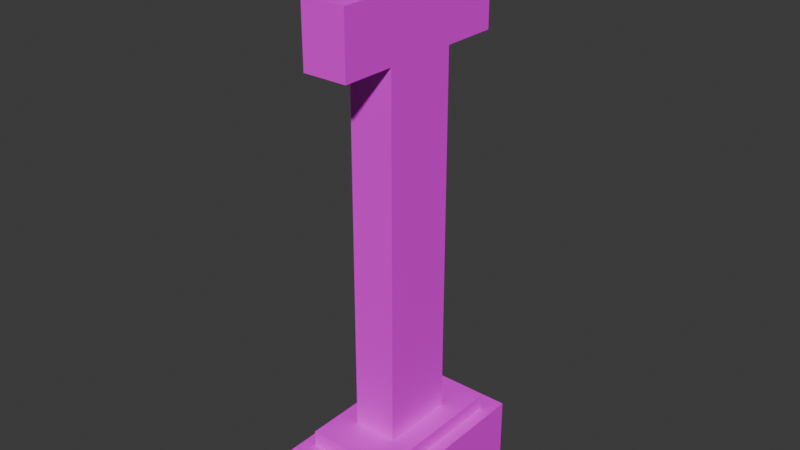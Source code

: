 # Source: grob5koncana.blend  (saved by Blender 4.5.91; exported with 4.5.12 LTS)
import bpy
from mathutils import Matrix  # noqa: F401  (used for matrix-valued properties, if any)

bpy.ops.wm.read_factory_settings(use_empty=True)
scene = bpy.context.scene
scene.name = 'Scene'

# ---- collections
col_collection = bpy.data.collections.new('Collection'); scene.collection.children.link(col_collection)

# ---- images (referenced by path relative to the original .blend; pixels are not part of the script)
import os
ASSET_DIR = os.environ.get("B2B_ASSET_DIR", "")  # directory of the original .blend (textures are referenced by path, not embedded)
HERE = os.path.dirname(os.path.abspath(__file__))  # packed textures are extracted next to this script under _unpacked/

def load_image(name, relpath, width, height, colorspace="sRGB"):
    """Load a texture the original file referenced (path relative to the .blend, or extracted next to this script)."""
    p = next((c for c in (os.path.join(HERE, relpath), os.path.join(ASSET_DIR, relpath)) if relpath and os.path.exists(c)), "")
    if p:
        img = bpy.data.images.load(p, check_existing=True)
        img.name = name
    else:  # same state as the original file: an image datablock whose file is absent (Cycles renders it pink)
        img = bpy.data.images.new(name, width, height)
        img.source = "FILE"
        img.filepath = "//" + (relpath or name)
    img.colorspace_settings.name = colorspace
    return img
img_kri__jpg = load_image('križ.jpg', 'križ.jpg', 1024, 1024, 'sRGB')
img_ozadje_jpg = load_image('OZADJE.jpg', 'OZADJE.jpg', 1024, 1024, 'sRGB')

# ---- materials (node trees are filled in below, after node groups)
mat_material_001 = bpy.data.materials.new('Material.001')
mat_material_002 = bpy.data.materials.new('Material.002')

# ---- material node trees
mat_material_001.use_nodes = True; mat_material_001.node_tree.nodes.clear()
_N = mat_material_001.node_tree.nodes; _L = mat_material_001.node_tree.links
n0 = _N.new('ShaderNodeBsdfPrincipled'); n0.name = 'Principled BSDF'; n0.location = (-200, 100)
n1 = _N.new('ShaderNodeOutputMaterial'); n1.name = 'Material Output'; n1.location = (200, 100)
n2 = _N.new('ShaderNodeTexImage'); n2.name = 'Image Texture'; n2.location = (-490, 80)
n2.image = img_kri__jpg
_L.new(n0.outputs[0], n1.inputs[0])
_L.new(n2.outputs[0], n0.inputs[0])
n1.is_active_output = True
mat_material_002.use_nodes = True; mat_material_002.node_tree.nodes.clear()
_N = mat_material_002.node_tree.nodes; _L = mat_material_002.node_tree.links
n0 = _N.new('ShaderNodeBsdfPrincipled'); n0.name = 'Principled BSDF'; n0.location = (-200, 100)
n1 = _N.new('ShaderNodeOutputMaterial'); n1.name = 'Material Output'; n1.location = (200, 100)
n2 = _N.new('ShaderNodeTexImage'); n2.name = 'Image Texture'; n2.location = (-490, 80)
n2.image = img_ozadje_jpg
_L.new(n0.outputs[0], n1.inputs[0])
_L.new(n2.outputs[0], n0.inputs[0])
n1.is_active_output = True

# ---- world
world_world = bpy.data.worlds.new('World'); scene.world = world_world
world_world.use_nodes = True; world_world.node_tree.nodes.clear()
_N = world_world.node_tree.nodes; _L = world_world.node_tree.links
n0 = _N.new('ShaderNodeOutputWorld'); n0.name = 'World Output'; n0.location = (200, 100)
n1 = _N.new('ShaderNodeBackground'); n1.name = 'Background'; n1.location = (-200, 100)
n1.inputs[0].default_value = (0.05088, 0.05088, 0.05088, 1.0)
_L.new(n1.outputs[0], n0.inputs[0])
n0.is_active_output = True
world_world.color = (0.05088, 0.05088, 0.05088)
world_world.sun_shadow_jitter_overblur = 0.0

# ---- meshes
me_cube_001 = bpy.data.meshes.new('Cube.001')
me_cube_001.from_pydata([(-1.0, -1.0, -1.0), (-0.7807, -0.7807, 1.0), (-1.0, 1.0, -1.0), (-0.7807, 0.7807, 1.0), (1.0, -1.0, -1.0), (0.7807, -0.7807, 1.0), (1.0, 1.0, -1.0), (0.7807, 0.7807, 1.0), (-1.0, -1.0, 1.0), (-1.0, 1.0, 1.0), (1.0, 1.0, 1.0), (1.0, -1.0, 1.0), (-0.3956, -0.3956, 1.497), (-0.3956, 0.3956, 1.497), (0.3956, 0.3956, 1.497), (0.3956, -0.3956, 1.497), (-0.7807, -0.7807, 1.497), (-0.7807, 0.7807, 1.497), (0.7807, 0.7807, 1.497), (0.7807, -0.7807, 1.497), (-0.3956, -0.3956, 17.19), (-0.3956, 0.3956, 17.19), (0.3956, 0.3956, 17.19), (0.3956, -0.3956, 17.19), (0.0, 0.3956, 1.497), (0.0, 0.3956, 17.19), (0.3956, 0.3956, 9.345), (-0.3956, 0.3956, 9.345), (0.0, 0.3956, 9.345), (0.1978, 0.3956, 1.497), (0.1978, 0.3956, 17.19), (0.3956, 0.3956, 13.27), (-0.3956, 0.3956, 5.421), (-0.1978, 0.3956, 1.497), (-0.1978, 0.3956, 17.19), (0.3956, 0.3956, 5.421), (-0.3956, 0.3956, 13.27), (0.0, 0.3956, 13.27), (0.0, 0.3956, 5.421), (0.1978, 0.3956, 9.345), (-0.1978, 0.3956, 9.345), (-0.1978, 0.3956, 5.421), (0.1978, 0.3956, 5.421), (0.1978, 0.3956, 13.27), (-0.1978, 0.3956, 13.27), (0.2967, 0.3956, 1.497), (0.2967, 0.3956, 17.19), (0.3956, 0.3956, 15.23), (-0.3956, 0.3956, 3.459), (-0.0989, 0.3956, 1.497), (-0.0989, 0.3956, 17.19), (0.3956, 0.3956, 7.383), (-0.3956, 0.3956, 11.31), (0.0, 0.3956, 15.23), (0.0, 0.3956, 7.383), (0.2967, 0.3956, 9.345), (-0.0989, 0.3956, 9.345), (0.0989, 0.3956, 1.497), (0.0989, 0.3956, 17.19), (0.3956, 0.3956, 11.31), (-0.3956, 0.3956, 7.383), (-0.2967, 0.3956, 1.497), (-0.2967, 0.3956, 17.19), (0.3956, 0.3956, 3.459), (-0.3956, 0.3956, 15.23), (0.0, 0.3956, 11.31), (0.0, 0.3956, 3.459), (0.0989, 0.3956, 9.345), (-0.2967, 0.3956, 9.345), (-0.1978, 0.3956, 7.383), (-0.1978, 0.3956, 3.459), (-0.0989, 0.3956, 5.421), (-0.2967, 0.3956, 5.421), (0.1978, 0.3956, 7.383), (0.1978, 0.3956, 3.459), (0.2967, 0.3956, 5.421), (0.0989, 0.3956, 5.421), (0.1978, 0.3956, 15.23), (0.1978, 0.3956, 11.31), (0.2967, 0.3956, 13.27), (0.0989, 0.3956, 13.27), (-0.1978, 0.3956, 15.23), (-0.1978, 0.3956, 11.31), (-0.0989, 0.3956, 13.27), (-0.2967, 0.3956, 13.27), (-0.2967, 0.3956, 11.31), (-0.0989, 0.3956, 11.31), (-0.0989, 0.3956, 15.23), (0.0989, 0.3956, 11.31), (0.2967, 0.3956, 11.31), (0.2967, 0.3956, 15.23), (0.0989, 0.3956, 3.459), (0.2967, 0.3956, 3.459), (0.2967, 0.3956, 7.383), (-0.2967, 0.3956, 3.459), (-0.0989, 0.3956, 3.459), (-0.0989, 0.3956, 7.383), (-0.2967, 0.3956, 7.383), (0.0989, 0.3956, 7.383), (0.0989, 0.3956, 15.23), (-0.2967, 0.3956, 15.23), (-0.3956, 0.9869, 15.23), (-0.3956, 0.9869, 13.27), (0.2967, 0.9869, 13.27), (0.3956, 0.9869, 13.27), (0.0989, 0.9869, 13.27), (0.1978, 0.9869, 13.27), (-0.0989, 0.9869, 13.27), (0.0, 0.9869, 13.27), (-0.2967, 0.9869, 13.27), (-0.1978, 0.9869, 13.27), (0.3956, 0.9869, 15.23), (0.0, 0.9869, 15.23), (0.1978, 0.9869, 15.23), (-0.1978, 0.9869, 15.23), (-0.0989, 0.9869, 15.23), (0.2967, 0.9869, 15.23), (0.0989, 0.9869, 15.23), (-0.2967, 0.9869, 15.23), (0.0, -0.3956, 1.497), (0.0, -0.3956, 17.19), (0.3956, -0.3956, 9.345), (-0.3956, -0.3956, 9.345), (0.0, -0.3956, 9.345), (-0.1978, -0.3956, 1.497), (-0.1978, -0.3956, 17.19), (0.3956, -0.3956, 5.421), (-0.3956, -0.3956, 13.27), (0.1978, -0.3956, 1.497), (0.1978, -0.3956, 17.19), (0.3956, -0.3956, 13.27), (-0.3956, -0.3956, 5.421), (0.0, -0.3956, 13.27), (0.0, -0.3956, 5.421), (-0.1978, -0.3956, 9.345), (0.1978, -0.3956, 9.345), (0.1978, -0.3956, 5.421), (-0.1978, -0.3956, 5.421), (-0.1978, -0.3956, 13.27), (0.1978, -0.3956, 13.27), (-0.2967, -0.3956, 1.497), (-0.2967, -0.3956, 17.19), (0.3956, -0.3956, 3.459), (-0.3956, -0.3956, 15.23), (0.0989, -0.3956, 1.497), (0.0989, -0.3956, 17.19), (0.3956, -0.3956, 11.31), (-0.3956, -0.3956, 7.383), (0.0, -0.3956, 15.23), (0.0, -0.3956, 7.383), (-0.2967, -0.3956, 9.345), (0.0989, -0.3956, 9.345), (-0.0989, -0.3956, 1.497), (-0.0989, -0.3956, 17.19), (0.3956, -0.3956, 7.383), (-0.3956, -0.3956, 11.31), (0.2967, -0.3956, 1.497), (0.2967, -0.3956, 17.19), (0.3956, -0.3956, 15.23), (-0.3956, -0.3956, 3.459), (0.0, -0.3956, 11.31), (0.0, -0.3956, 3.459), (-0.0989, -0.3956, 9.345), (0.2967, -0.3956, 9.345), (0.1978, -0.3956, 7.383), (0.1978, -0.3956, 3.459), (0.0989, -0.3956, 5.421), (0.2967, -0.3956, 5.421), (-0.1978, -0.3956, 7.383), (-0.1978, -0.3956, 3.459), (-0.2967, -0.3956, 5.421), (-0.0989, -0.3956, 5.421), (-0.1978, -0.3956, 15.23), (-0.1978, -0.3956, 11.31), (-0.2967, -0.3956, 13.27), (-0.0989, -0.3956, 13.27), (0.1978, -0.3956, 15.23), (0.1978, -0.3956, 11.31), (0.0989, -0.3956, 13.27), (0.2967, -0.3956, 13.27), (0.2967, -0.3956, 11.31), (0.0989, -0.3956, 11.31), (0.0989, -0.3956, 15.23), (-0.0989, -0.3956, 11.31), (-0.2967, -0.3956, 11.31), (-0.2967, -0.3956, 15.23), (-0.0989, -0.3956, 3.459), (-0.2967, -0.3956, 3.459), (-0.2967, -0.3956, 7.383), (0.2967, -0.3956, 3.459), (0.0989, -0.3956, 3.459), (0.0989, -0.3956, 7.383), (0.2967, -0.3956, 7.383), (-0.0989, -0.3956, 7.383), (-0.0989, -0.3956, 15.23), (0.2967, -0.3956, 15.23), (0.3956, -0.9597, 15.23), (0.3956, -0.9597, 13.27), (-0.2967, -0.9597, 13.27), (-0.3956, -0.9597, 13.27), (-0.0989, -0.9597, 13.27), (-0.1978, -0.9597, 13.27), (0.0989, -0.9597, 13.27), (0.0, -0.9597, 13.27), (0.2967, -0.9597, 13.27), (0.1978, -0.9597, 13.27), (-0.3956, -0.9597, 15.23), (0.0, -0.9597, 15.23), (-0.1978, -0.9597, 15.23), (0.1978, -0.9597, 15.23), (0.0989, -0.9597, 15.23), (-0.2967, -0.9597, 15.23), (-0.0989, -0.9597, 15.23), (0.2967, -0.9597, 15.23)], [], [(0, 8, 9, 2), (2, 9, 10, 6), (6, 10, 11, 4), (4, 11, 8, 0), (2, 6, 4, 0), (1, 5, 19, 16), (1, 3, 9, 8), (3, 7, 10, 9), (7, 5, 11, 10), (5, 1, 8, 11), (15, 14, 63, 35, 51, 26, 59, 31, 47, 22, 23, 158, 130, 146, 121, 154, 126, 142), (7, 3, 17, 18), (5, 7, 18, 19), (3, 1, 16, 17), (12, 13, 17, 16), (13, 61, 33, 49, 24, 57, 29, 45, 14, 18, 17), (14, 15, 19, 18), (15, 156, 128, 144, 119, 152, 124, 140, 12, 16, 19), (22, 46, 30, 58, 25, 50, 34, 62, 21, 20, 141, 125, 153, 120, 145, 129, 157, 23), (13, 12, 159, 131, 147, 122, 155, 127, 143, 20, 21, 64, 36, 52, 27, 60, 32, 48), (195, 158, 23, 157), (100, 64, 21, 62), (99, 53, 25, 58), (98, 54, 28, 67), (97, 60, 27, 68), (96, 69, 40, 56), (95, 70, 41, 71), (94, 48, 32, 72), (93, 73, 39, 55), (92, 74, 42, 75), (91, 66, 38, 76), (90, 77, 30, 46), (89, 78, 43, 79), (88, 65, 37, 80), (87, 81, 34, 50), (86, 82, 44, 83), (85, 52, 36, 84), (82, 85, 84, 44), (40, 68, 85, 82), (68, 27, 52, 85), (65, 86, 83, 37), (28, 56, 86, 65), (56, 40, 82, 86), (53, 87, 50, 25), (64, 100, 118, 101), (81, 87, 115, 114), (78, 88, 80, 43), (39, 67, 88, 78), (67, 28, 65, 88), (59, 89, 79, 31), (26, 55, 89, 59), (55, 39, 78, 89), (47, 90, 46, 22), (44, 84, 109, 110), (100, 81, 114, 118), (74, 91, 76, 42), (29, 57, 91, 74), (57, 24, 66, 91), (63, 92, 75, 35), (14, 45, 92, 63), (45, 29, 74, 92), (51, 93, 55, 26), (35, 75, 93, 51), (75, 42, 73, 93), (70, 94, 72, 41), (33, 61, 94, 70), (61, 13, 48, 94), (66, 95, 71, 38), (24, 49, 95, 66), (49, 33, 70, 95), (54, 96, 56, 28), (38, 71, 96, 54), (71, 41, 69, 96), (69, 97, 68, 40), (41, 72, 97, 69), (72, 32, 60, 97), (73, 98, 67, 39), (42, 76, 98, 73), (76, 38, 54, 98), (77, 99, 58, 30), (87, 53, 112, 115), (80, 37, 108, 105), (81, 100, 62, 34), (37, 83, 107, 108), (79, 43, 106, 103), (108, 107, 115, 112), (107, 110, 114, 115), (104, 103, 116, 111), (103, 106, 113, 116), (106, 105, 117, 113), (105, 108, 112, 117), (110, 109, 118, 114), (109, 102, 101, 118), (83, 44, 110, 107), (36, 64, 101, 102), (31, 79, 103, 104), (99, 77, 113, 117), (47, 31, 104, 111), (84, 36, 102, 109), (43, 80, 105, 106), (53, 99, 117, 112), (90, 47, 111, 116), (77, 90, 116, 113), (194, 148, 120, 153), (193, 149, 123, 162), (192, 154, 121, 163), (191, 164, 135, 151), (190, 165, 136, 166), (189, 142, 126, 167), (188, 168, 134, 150), (187, 169, 137, 170), (186, 161, 133, 171), (185, 172, 125, 141), (184, 173, 138, 174), (183, 160, 132, 175), (182, 176, 129, 145), (181, 177, 139, 178), (180, 146, 130, 179), (177, 180, 179, 139), (135, 163, 180, 177), (163, 121, 146, 180), (160, 181, 178, 132), (123, 151, 181, 160), (151, 135, 177, 181), (148, 182, 145, 120), (175, 132, 203, 200), (132, 178, 202, 203), (173, 183, 175, 138), (134, 162, 183, 173), (162, 123, 160, 183), (155, 184, 174, 127), (122, 150, 184, 155), (150, 134, 173, 184), (143, 185, 141, 20), (174, 138, 201, 198), (172, 185, 211, 208), (169, 186, 171, 137), (124, 152, 186, 169), (152, 119, 161, 186), (159, 187, 170, 131), (12, 140, 187, 159), (140, 124, 169, 187), (147, 188, 150, 122), (131, 170, 188, 147), (170, 137, 168, 188), (165, 189, 167, 136), (128, 156, 189, 165), (156, 15, 142, 189), (161, 190, 166, 133), (119, 144, 190, 161), (144, 128, 165, 190), (149, 191, 151, 123), (133, 166, 191, 149), (166, 136, 164, 191), (164, 192, 163, 135), (136, 167, 192, 164), (167, 126, 154, 192), (168, 193, 162, 134), (137, 171, 193, 168), (171, 133, 149, 193), (172, 194, 153, 125), (143, 127, 199, 206), (185, 143, 206, 211), (176, 195, 157, 129), (148, 194, 212, 207), (138, 175, 200, 201), (203, 202, 210, 207), (202, 205, 209, 210), (199, 198, 211, 206), (198, 201, 208, 211), (201, 200, 212, 208), (200, 203, 207, 212), (205, 204, 213, 209), (204, 197, 196, 213), (182, 148, 207, 210), (195, 176, 209, 213), (139, 179, 204, 205), (176, 182, 210, 209), (158, 195, 213, 196), (130, 158, 196, 197), (178, 139, 205, 202), (127, 174, 198, 199), (194, 172, 208, 212), (179, 130, 197, 204)])
me_cube_001.polygons.foreach_set('material_index', [0, 0, 0, 0, 0, 0, 0, 0, 0, 0, 0, 0, 0, 0, 0, 0, 0, 0, 1, 1, 1, 1, 1, 1, 1, 1, 1, 1, 1, 1, 1, 1, 1, 1, 1, 1, 1, 1, 1, 1, 1, 1, 1, 1, 1, 1, 1, 1, 1, 1, 1, 1, 1, 0, 1, 1, 1, 1, 1, 1, 1, 1, 1, 1, 1, 1, 1, 1, 1, 1, 1, 1, 1, 1, 1, 1, 1, 1, 1, 1, 1, 0, 1, 0, 0, 1, 1, 1, 1, 1, 1, 1, 1, 0, 1, 0, 1, 0, 0, 0, 1, 1, 1, 1, 1, 1, 1, 1, 1, 1, 1, 1, 1, 1, 1, 1, 1, 1, 1, 1, 1, 1, 1, 1, 1, 0, 0, 1, 1, 1, 1, 1, 1, 1, 0, 1, 1, 1, 1, 1, 1, 1, 1, 1, 1, 1, 1, 1, 1, 1, 1, 1, 1, 1, 1, 1, 1, 1, 1, 1, 1, 1, 1, 1, 1, 0, 1, 1, 1, 1, 1, 1, 1, 1, 1, 1, 0, 1, 1, 0, 0, 0, 1, 0])
_uv = me_cube_001.uv_layers.new(name='UVMap')
_uv.uv.foreach_set('vector', [0.7115, 0.1342, 0.7088, 0.1944, 0.5955, 0.1916, 0.5983, 0.1314, 0.621, 0.1346, 0.7198, 0.1346, 0.7198, 0.2334, 0.621, 0.2334, 0.72, 0.1347, 0.7299, 0.2997, 0.2478, 0.2913, 0.246, 0.1164, 0.6329, 0.1412, 0.7208, 0.1412, 0.7208, 0.2291, 0.6329, 0.2291, 0.125, 0.5, 0.375, 0.5, 0.375, 0.75, 0.125, 0.75, 0.4302, 0.4862, 0.5589, 0.484, 0.5599, 0.5138, 0.4311, 0.516, 0.5283, 0.939, 0.5283, 0.8872, 0.5356, 0.8799, 0.5356, 0.9463, 0.5283, 0.8872, 0.4765, 0.8872, 0.4692, 0.8799, 0.5356, 0.8799, 0.4765, 0.8872, 0.4765, 0.939, 0.4692, 0.9463, 0.4692, 0.8799, 0.4765, 0.939, 0.5283, 0.939, 0.5356, 0.9463, 0.4692, 0.9463, 0.4232, 0.5292, 0.5558, 0.5311, 0.5596, 0.5733, 0.5606, 0.6168, 0.5621, 0.6534, 0.5642, 0.6905, 0.5657, 0.7325, 0.5657, 0.7796, 0.5667, 0.8796, 0.5706, 0.9836, 0.4319, 0.9882, 0.4302, 0.8826, 0.4281, 0.7812, 0.4288, 0.7323, 0.4283, 0.6896, 0.4273, 0.6529, 0.4263, 0.6163, 0.4258, 0.574, 0.5559, 0.5167, 0.4208, 0.5146, 0.4217, 0.4833, 0.5567, 0.4854, 0.2728, 0.2689, 0.6899, 0.2811, 0.6906, 0.3093, 0.2743, 0.2965, 0.5523, 0.5158, 0.4244, 0.5138, 0.4252, 0.4842, 0.5532, 0.4862, 0.559, 0.5286, 0.4229, 0.528, 0.385, 0.4785, 0.6029, 0.4814, 0.4191, 0.5293, 0.4172, 0.5307, 0.4153, 0.5322, 0.4134, 0.5336, 0.4115, 0.5351, 0.4096, 0.5366, 0.4077, 0.538, 0.4058, 0.5395, 0.4039, 0.5409, 0.3549, 0.5088, 0.3827, 0.4794, 0.5584, 0.5297, 0.4221, 0.5278, 0.3857, 0.4779, 0.6044, 0.4804, 0.4212, 0.528, 0.4189, 0.5296, 0.4167, 0.5313, 0.4144, 0.5329, 0.4121, 0.5346, 0.4098, 0.5362, 0.4075, 0.5379, 0.4052, 0.5395, 0.4029, 0.5412, 0.3548, 0.5094, 0.3825, 0.4789, 0.7006, 0.5756, 0.7129, 0.5756, 0.7253, 0.5756, 0.7376, 0.5756, 0.75, 0.5756, 0.7624, 0.5756, 0.7747, 0.5756, 0.7871, 0.5756, 0.7994, 0.5756, 0.7994, 0.6744, 0.7871, 0.6744, 0.7747, 0.6744, 0.7624, 0.6744, 0.75, 0.6744, 0.7376, 0.6744, 0.7253, 0.6744, 0.7129, 0.6744, 0.7005, 0.6744, 0.05173, 4.124e-05, 0.1209, 4.125e-05, 0.1209, 0.125, 0.1209, 0.25, 0.1209, 0.375, 0.1209, 0.5, 0.1209, 0.625, 0.1209, 0.75, 0.1209, 0.875, 0.1209, 1.0, 0.05173, 1.0, 0.05173, 0.875, 0.05173, 0.75, 0.05173, 0.625, 0.05173, 0.5, 0.05173, 0.375, 0.05173, 0.25, 0.05173, 0.125, 0.4842, 7.436e-05, 0.5533, 7.436e-05, 0.5533, 0.9999, 0.4842, 0.9999, 0.4842, 7.436e-05, 0.5533, 7.436e-05, 0.5533, 0.9999, 0.4842, 0.9999, 0.2076, 7.436e-05, 0.2767, 7.436e-05, 0.2767, 0.9999, 0.2076, 0.9999, 0.03461, 0.5, 0.04614, 0.5, 0.04614, 0.6667, 0.03461, 0.6667, 0.08072, 0.5, 0.09225, 0.5, 0.09225, 0.6667, 0.08072, 0.6667, 0.05767, 0.5, 0.0692, 0.5, 0.0692, 0.6667, 0.05767, 0.6667, 0.05767, 0.1667, 0.0692, 0.1667, 0.0692, 0.3333, 0.05767, 0.3333, 0.08072, 0.1667, 0.09225, 0.1667, 0.09225, 0.3333, 0.08072, 0.3333, 0.01156, 0.5, 0.02309, 0.5, 0.02309, 0.6667, 0.01156, 0.6667, 0.01156, 0.1667, 0.02309, 0.1667, 0.02309, 0.3333, 0.01156, 0.3333, 0.03461, 0.1667, 0.04614, 0.1667, 0.04614, 0.3333, 0.03461, 0.3333, 0.06923, 7.436e-05, 0.1384, 7.436e-05, 0.1384, 0.9999, 0.06923, 0.9999, 0.01156, 0.8333, 0.02309, 0.8333, 0.02309, 1.0, 0.01156, 1.0, 0.03461, 0.8333, 0.04614, 0.8333, 0.04614, 1.0, 0.03461, 1.0, 0.3459, 7.436e-05, 0.415, 7.436e-05, 0.415, 0.9999, 0.3459, 0.9999, 0.05767, 0.8333, 0.0692, 0.8333, 0.0692, 1.0, 0.05767, 1.0, 0.08072, 0.8333, 0.09225, 0.8333, 0.09225, 1.0, 0.08072, 1.0, 0.0692, 0.8333, 0.08072, 0.8333, 0.08072, 1.0, 0.0692, 1.0, 0.0692, 0.6667, 0.08072, 0.6667, 0.08072, 0.8333, 0.0692, 0.8333, 0.08072, 0.6667, 0.09225, 0.6667, 0.09225, 0.8333, 0.08072, 0.8333, 0.04614, 0.8333, 0.05767, 0.8333, 0.05767, 1.0, 0.04614, 1.0, 0.04614, 0.6667, 0.05767, 0.6667, 0.05767, 0.8333, 0.04614, 0.8333, 0.05767, 0.6667, 0.0692, 0.6667, 0.0692, 0.8333, 0.05767, 0.8333, 0.2767, 7.436e-05, 0.3459, 7.436e-05, 0.3459, 0.9999, 0.2767, 0.9999, 8.655e-05, 0.9999, 8.655e-05, 0.8749, 0.7473, 0.8749, 0.7473, 0.9999, 8.654e-05, 0.75, 8.653e-05, 0.625, 0.7473, 0.625, 0.7473, 0.75, 0.02309, 0.8333, 0.03461, 0.8333, 0.03461, 1.0, 0.02309, 1.0, 0.02309, 0.6667, 0.03461, 0.6667, 0.03461, 0.8333, 0.02309, 0.8333, 0.03461, 0.6667, 0.04614, 0.6667, 0.04614, 0.8333, 0.03461, 0.8333, 3.049e-05, 0.8333, 0.01156, 0.8333, 0.01156, 1.0, 3.052e-05, 1.0, 3.047e-05, 0.6667, 0.01156, 0.6667, 0.01156, 0.8333, 3.049e-05, 0.8333, 0.01156, 0.6667, 0.02309, 0.6667, 0.02309, 0.8333, 0.01156, 0.8333, 7.439e-05, 7.436e-05, 0.06923, 7.436e-05, 0.06923, 0.9999, 7.439e-05, 0.9999, 0.7747, 0.5756, 0.7871, 0.5756, 0.7871, 0.5756, 0.7747, 0.5756, 8.655e-05, 0.8749, 8.654e-05, 0.75, 0.7473, 0.75, 0.7473, 0.8749, 0.02309, 0.1667, 0.03461, 0.1667, 0.03461, 0.3333, 0.02309, 0.3333, 0.02309, 3.038e-05, 0.03461, 3.037e-05, 0.03461, 0.1667, 0.02309, 0.1667, 0.03461, 3.037e-05, 0.04614, 3.038e-05, 0.04614, 0.1667, 0.03461, 0.1667, 3.039e-05, 0.1667, 0.01156, 0.1667, 0.01156, 0.3333, 3.043e-05, 0.3333, 3.037e-05, 3.038e-05, 0.01156, 3.037e-05, 0.01156, 0.1667, 3.039e-05, 0.1667, 0.01156, 3.037e-05, 0.02309, 3.038e-05, 0.02309, 0.1667, 0.01156, 0.1667, 3.044e-05, 0.5, 0.01156, 0.5, 0.01156, 0.6667, 3.047e-05, 0.6667, 3.043e-05, 0.3333, 0.01156, 0.3333, 0.01156, 0.5, 3.044e-05, 0.5, 0.01156, 0.3333, 0.02309, 0.3333, 0.02309, 0.5, 0.01156, 0.5, 0.0692, 0.1667, 0.08072, 0.1667, 0.08072, 0.3333, 0.0692, 0.3333, 0.0692, 3.037e-05, 0.08072, 3.037e-05, 0.08072, 0.1667, 0.0692, 0.1667, 0.08072, 3.037e-05, 0.09225, 3.037e-05, 0.09225, 0.1667, 0.08072, 0.1667, 0.04614, 0.1667, 0.05767, 0.1667, 0.05767, 0.3333, 0.04614, 0.3333, 0.04614, 3.038e-05, 0.05767, 3.038e-05, 0.05767, 0.1667, 0.04614, 0.1667, 0.05767, 3.038e-05, 0.0692, 3.037e-05, 0.0692, 0.1667, 0.05767, 0.1667, 0.04614, 0.5, 0.05767, 0.5, 0.05767, 0.6667, 0.04614, 0.6667, 0.04614, 0.3333, 0.05767, 0.3333, 0.05767, 0.5, 0.04614, 0.5, 0.05767, 0.3333, 0.0692, 0.3333, 0.0692, 0.5, 0.05767, 0.5, 0.0692, 0.5, 0.08072, 0.5, 0.08072, 0.6667, 0.0692, 0.6667, 0.0692, 0.3333, 0.08072, 0.3333, 0.08072, 0.5, 0.0692, 0.5, 0.08072, 0.3333, 0.09225, 0.3333, 0.09225, 0.5, 0.08072, 0.5, 0.02309, 0.5, 0.03461, 0.5, 0.03461, 0.6667, 0.02309, 0.6667, 0.02309, 0.3333, 0.03461, 0.3333, 0.03461, 0.5, 0.02309, 0.5, 0.03461, 0.3333, 0.04614, 0.3333, 0.04614, 0.5, 0.03461, 0.5, 0.1384, 7.436e-05, 0.2076, 7.436e-05, 0.2076, 0.9999, 0.1384, 0.9999, 8.653e-05, 0.625, 8.653e-05, 0.5, 0.7473, 0.5, 0.7473, 0.625, 0.7376, 0.5756, 0.75, 0.5756, 0.75, 0.5756, 0.7376, 0.5756, 0.415, 7.436e-05, 0.4842, 7.436e-05, 0.4842, 0.9999, 0.415, 0.9999, 0.75, 0.5756, 0.7624, 0.5756, 0.7624, 0.5756, 0.75, 0.5756, 0.7129, 0.5756, 0.7253, 0.5756, 0.7253, 0.5756, 0.7129, 0.5756, 0.2767, 7.484e-05, 0.3459, 7.484e-05, 0.3459, 0.9999, 0.2767, 0.9999, 0.3459, 7.484e-05, 0.415, 7.484e-05, 0.415, 0.9999, 0.3459, 0.9999, 7.439e-05, 7.484e-05, 0.06923, 7.484e-05, 0.06923, 0.9999, 7.439e-05, 0.9999, 0.06923, 7.484e-05, 0.1384, 7.484e-05, 0.1384, 0.9999, 0.06923, 0.9999, 0.1384, 7.484e-05, 0.2076, 7.484e-05, 0.2076, 0.9999, 0.1384, 0.9999, 0.2076, 7.484e-05, 0.2767, 7.484e-05, 0.2767, 0.9999, 0.2076, 0.9999, 0.415, 7.484e-05, 0.4842, 7.484e-05, 0.4842, 0.9999, 0.415, 0.9999, 0.4842, 7.484e-05, 0.5533, 7.484e-05, 0.5533, 0.9999, 0.4842, 0.9999, 0.7624, 0.5756, 0.7747, 0.5756, 0.7747, 0.5756, 0.7624, 0.5756, 0.05173, 0.75, 0.05173, 0.875, 4.125e-05, 0.875, 4.125e-05, 0.75, 0.7006, 0.5756, 0.7129, 0.5756, 0.7129, 0.5756, 0.7006, 0.5756, 8.649e-05, 0.375, 8.648e-05, 0.25, 0.7473, 0.25, 0.7473, 0.375, 0.5667, 0.8796, 0.5657, 0.7796, 0.7056, 0.7796, 0.7082, 0.8754, 0.7871, 0.5756, 0.7994, 0.5756, 0.7994, 0.5756, 0.7871, 0.5756, 0.7253, 0.5756, 0.7376, 0.5756, 0.7376, 0.5756, 0.7253, 0.5756, 8.653e-05, 0.5, 8.649e-05, 0.375, 0.7473, 0.375, 0.7473, 0.5, 8.647e-05, 0.1251, 8.647e-05, 8.643e-05, 0.7473, 8.64e-05, 0.7473, 0.1251, 8.648e-05, 0.25, 8.647e-05, 0.1251, 0.7473, 0.1251, 0.7473, 0.25, 0.2076, 7.436e-05, 0.2767, 7.436e-05, 0.2767, 0.9999, 0.2076, 0.9999, 0.03461, 0.5, 0.04614, 0.5, 0.04614, 0.6667, 0.03461, 0.6667, 0.08072, 0.5, 0.09225, 0.5, 0.09225, 0.6667, 0.08072, 0.6667, 0.05767, 0.5, 0.0692, 0.5, 0.0692, 0.6667, 0.05767, 0.6667, 0.05767, 0.1667, 0.0692, 0.1667, 0.0692, 0.3333, 0.05767, 0.3333, 0.08072, 0.1667, 0.09225, 0.1667, 0.09225, 0.3333, 0.08072, 0.3333, 0.01156, 0.5, 0.02309, 0.5, 0.02309, 0.6667, 0.01156, 0.6667, 0.01156, 0.1667, 0.02309, 0.1667, 0.02309, 0.3333, 0.01156, 0.3333, 0.03461, 0.1667, 0.04614, 0.1667, 0.04614, 0.3333, 0.03461, 0.3333, 0.06923, 7.436e-05, 0.1384, 7.436e-05, 0.1384, 0.9999, 0.06923, 0.9999, 0.01156, 0.8333, 0.02309, 0.8333, 0.02309, 1.0, 0.01156, 1.0, 0.03461, 0.8333, 0.04614, 0.8333, 0.04614, 1.0, 0.03461, 1.0, 0.3459, 7.436e-05, 0.415, 7.436e-05, 0.415, 0.9999, 0.3459, 0.9999, 0.05767, 0.8333, 0.0692, 0.8333, 0.0692, 1.0, 0.05767, 1.0, 0.08072, 0.8333, 0.09225, 0.8333, 0.09225, 1.0, 0.08072, 1.0, 0.0692, 0.8333, 0.08072, 0.8333, 0.08072, 1.0, 0.0692, 1.0, 0.0692, 0.6667, 0.08072, 0.6667, 0.08072, 0.8333, 0.0692, 0.8333, 0.08072, 0.6667, 0.09225, 0.6667, 0.09225, 0.8333, 0.08072, 0.8333, 0.04614, 0.8333, 0.05767, 0.8333, 0.05767, 1.0, 0.04614, 1.0, 0.04614, 0.6667, 0.05767, 0.6667, 0.05767, 0.8333, 0.04614, 0.8333, 0.05767, 0.6667, 0.0692, 0.6667, 0.0692, 0.8333, 0.05767, 0.8333, 0.2767, 7.436e-05, 0.3459, 7.436e-05, 0.3459, 0.9999, 0.2767, 0.9999, 0.7624, 0.6744, 0.75, 0.6744, 0.75, 0.6744, 0.7624, 0.6744, 0.75, 0.6744, 0.7376, 0.6744, 0.7376, 0.6744, 0.75, 0.6744, 0.02309, 0.8333, 0.03461, 0.8333, 0.03461, 1.0, 0.02309, 1.0, 0.02309, 0.6667, 0.03461, 0.6667, 0.03461, 0.8333, 0.02309, 0.8333, 0.03461, 0.6667, 0.04614, 0.6667, 0.04614, 0.8333, 0.03461, 0.8333, 3.05e-05, 0.8333, 0.01156, 0.8333, 0.01156, 1.0, 3.053e-05, 1.0, 3.047e-05, 0.6667, 0.01156, 0.6667, 0.01156, 0.8333, 3.05e-05, 0.8333, 0.01156, 0.6667, 0.02309, 0.6667, 0.02309, 0.8333, 0.01156, 0.8333, 7.436e-05, 7.436e-05, 0.06923, 7.436e-05, 0.06923, 0.9999, 7.436e-05, 0.9999, 0.7871, 0.6744, 0.7747, 0.6744, 0.7747, 0.6744, 0.7871, 0.6744, 9.905e-05, 0.25, 9.906e-05, 0.1251, 0.9783, 0.1251, 0.9783, 0.25, 0.02309, 0.1667, 0.03461, 0.1667, 0.03461, 0.3333, 0.02309, 0.3333, 0.02309, 3.035e-05, 0.03461, 3.035e-05, 0.03461, 0.1667, 0.02309, 0.1667, 0.03461, 3.035e-05, 0.04614, 3.035e-05, 0.04614, 0.1667, 0.03461, 0.1667, 3.04e-05, 0.1667, 0.01156, 0.1667, 0.01156, 0.3333, 3.043e-05, 0.3333, 3.036e-05, 3.035e-05, 0.01156, 3.035e-05, 0.01156, 0.1667, 3.04e-05, 0.1667, 0.01156, 3.035e-05, 0.02309, 3.035e-05, 0.02309, 0.1667, 0.01156, 0.1667, 3.044e-05, 0.5, 0.01156, 0.5, 0.01156, 0.6667, 3.047e-05, 0.6667, 3.043e-05, 0.3333, 0.01156, 0.3333, 0.01156, 0.5, 3.044e-05, 0.5, 0.01156, 0.3333, 0.02309, 0.3333, 0.02309, 0.5, 0.01156, 0.5, 0.0692, 0.1667, 0.08072, 0.1667, 0.08072, 0.3333, 0.0692, 0.3333, 0.0692, 3.036e-05, 0.08072, 3.036e-05, 0.08072, 0.1667, 0.0692, 0.1667, 0.08072, 3.036e-05, 0.09225, 3.036e-05, 0.09225, 0.1667, 0.08072, 0.1667, 0.04614, 0.1667, 0.05767, 0.1667, 0.05767, 0.3333, 0.04614, 0.3333, 0.04614, 3.035e-05, 0.05767, 3.036e-05, 0.05767, 0.1667, 0.04614, 0.1667, 0.05767, 3.036e-05, 0.0692, 3.036e-05, 0.0692, 0.1667, 0.05767, 0.1667, 0.04614, 0.5, 0.05767, 0.5, 0.05767, 0.6667, 0.04614, 0.6667, 0.04614, 0.3333, 0.05767, 0.3333, 0.05767, 0.5, 0.04614, 0.5, 0.05767, 0.3333, 0.0692, 0.3333, 0.0692, 0.5, 0.05767, 0.5, 0.0692, 0.5, 0.08072, 0.5, 0.08072, 0.6667, 0.0692, 0.6667, 0.0692, 0.3333, 0.08072, 0.3333, 0.08072, 0.5, 0.0692, 0.5, 0.08072, 0.3333, 0.09225, 0.3333, 0.09225, 0.5, 0.08072, 0.5, 0.02309, 0.5, 0.03461, 0.5, 0.03461, 0.6667, 0.02309, 0.6667, 0.02309, 0.3333, 0.03461, 0.3333, 0.03461, 0.5, 0.02309, 0.5, 0.03461, 0.3333, 0.04614, 0.3333, 0.04614, 0.5, 0.03461, 0.5, 0.1384, 7.436e-05, 0.2076, 7.436e-05, 0.2076, 0.9999, 0.1384, 0.9999, 0.1209, 0.875, 0.1209, 0.75, 0.1702, 0.75, 0.1702, 0.875, 9.906e-05, 0.1251, 9.901e-05, 9.88e-05, 0.9783, 9.883e-05, 0.9783, 0.1251, 0.415, 7.436e-05, 0.4842, 7.436e-05, 0.4842, 0.9999, 0.415, 0.9999, 9.904e-05, 0.5, 9.904e-05, 0.375, 0.9783, 0.375, 0.9783, 0.5, 0.7747, 0.6744, 0.7624, 0.6744, 0.7624, 0.6744, 0.7747, 0.6744, 0.2767, 7.484e-05, 0.3459, 7.484e-05, 0.3459, 0.9999, 0.2767, 0.9999, 0.3459, 7.484e-05, 0.415, 7.484e-05, 0.415, 0.9999, 0.3459, 0.9999, 7.442e-05, 7.484e-05, 0.06923, 7.484e-05, 0.06923, 0.9999, 7.442e-05, 0.9999, 0.06923, 7.484e-05, 0.1384, 7.484e-05, 0.1384, 0.9999, 0.06923, 0.9999, 0.1384, 7.484e-05, 0.2076, 7.484e-05, 0.2076, 0.9999, 0.1384, 0.9999, 0.2076, 7.484e-05, 0.2767, 7.484e-05, 0.2767, 0.9999, 0.2076, 0.9999, 0.415, 7.484e-05, 0.4842, 7.484e-05, 0.4842, 0.9999, 0.415, 0.9999, 0.4842, 7.484e-05, 0.5533, 7.484e-05, 0.5533, 0.9999, 0.4842, 0.9999, 9.903e-05, 0.625, 9.904e-05, 0.5, 0.9783, 0.5, 0.9783, 0.625, 9.901e-05, 0.8749, 9.902e-05, 0.75, 0.9783, 0.75, 0.9783, 0.8749, 0.7253, 0.6744, 0.7129, 0.6744, 0.7129, 0.6744, 0.7253, 0.6744, 9.902e-05, 0.75, 9.903e-05, 0.625, 0.9783, 0.625, 0.9783, 0.75, 9.901e-05, 0.9999, 9.901e-05, 0.8749, 0.9783, 0.8749, 0.9783, 0.9999, 0.4281, 0.7812, 0.4302, 0.8826, 0.2828, 0.8811, 0.2839, 0.7819, 0.7376, 0.6744, 0.7253, 0.6744, 0.7253, 0.6744, 0.7376, 0.6744, 0.7994, 0.6744, 0.7871, 0.6744, 0.7871, 0.6744, 0.7994, 0.6744, 9.904e-05, 0.375, 9.905e-05, 0.25, 0.9783, 0.25, 0.9783, 0.375, 0.7129, 0.6744, 0.7005, 0.6744, 0.7005, 0.6744, 0.7129, 0.6744])
me_cube_001.materials.append(mat_material_001)
me_cube_001.materials.append(mat_material_002)
me_cube_001.update()

# ---- objects
ob_cube = bpy.data.objects.new('Cube', me_cube_001)

# ---- transforms, parenting, visibility, modifiers, constraints
ob_cube.location = (0.0, 0.0, 0.1564)
ob_cube.scale = (0.2915, 0.4931, 0.1627)

# ---- collection membership
col_collection.objects.link(ob_cube)

# ---- scene / render settings (as saved in the file)
scene.frame_start = 1; scene.frame_end = 250; scene.frame_set(1)
scene.render.engine = 'BLENDER_EEVEE_NEXT'
bpy.context.view_layer.update()

# ---- added for rendering (the .blend has no active camera and no usable light): camera, sun
cam_auto = bpy.data.cameras.new('AutoCamera')
cam_auto.lens = 50.0
cam_auto.sensor_width = 36.0
cam_auto.clip_end = 1000.0
ob_auto_camera = bpy.data.objects.new('AutoCamera', cam_auto)
scene.collection.objects.link(ob_auto_camera)
ob_auto_camera.location = (2.93602, -3.52323, 3.82216)
ob_auto_camera.rotation_euler = (1.09748, -7.21219e-08, 0.694738)
scene.camera = ob_auto_camera
light_auto_sun = bpy.data.lights.new('AutoSun', 'SUN')
light_auto_sun.energy = 3.0
light_auto_sun.angle = 0.0523599
ob_auto_sun = bpy.data.objects.new('AutoSun', light_auto_sun)
scene.collection.objects.link(ob_auto_sun)
ob_auto_sun.rotation_euler = (0.872665, 0.174533, 0.523599)
bpy.context.view_layer.update()
